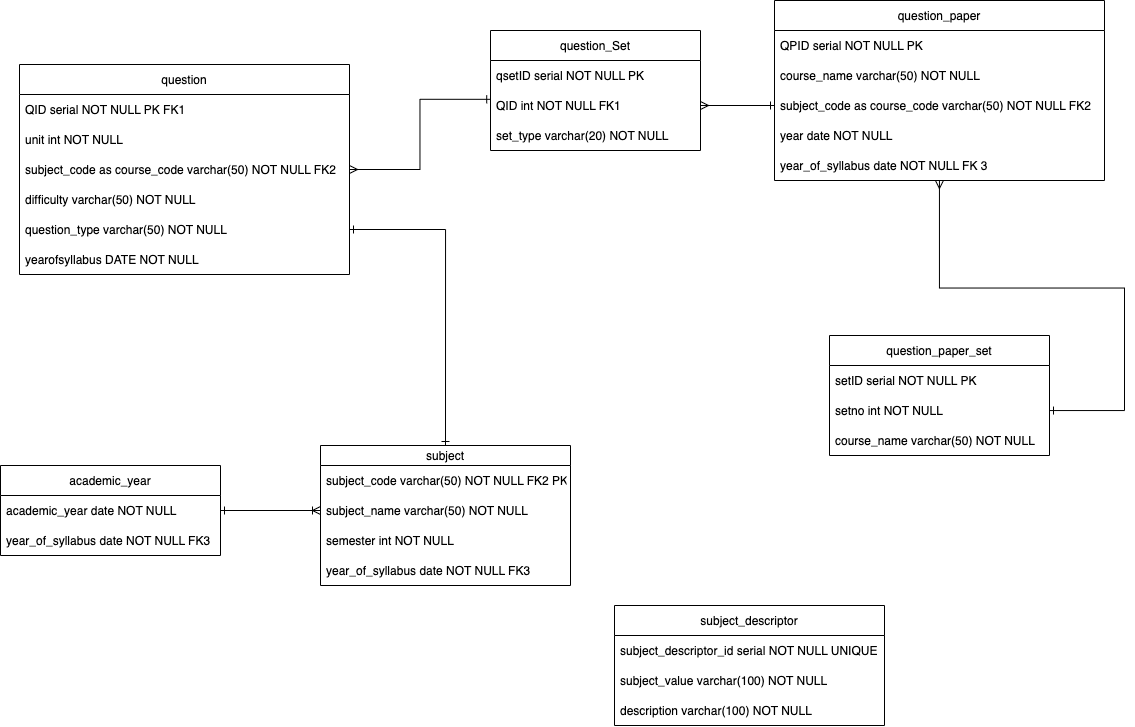

The diagram above was exported from draw.io. Its source (the exported page's mxGraphModel, read from the mxfile embedded in the PNG):
<mxGraphModel dx="1780" dy="564" grid="1" gridSize="10" guides="1" tooltips="1" connect="1" arrows="1" fold="1" page="1" pageScale="1" pageWidth="827" pageHeight="1169" math="0" shadow="0">
  <root>
    <mxCell id="WIyWlLk6GJQsqaUBKTNV-0" />
    <mxCell id="WIyWlLk6GJQsqaUBKTNV-1" parent="WIyWlLk6GJQsqaUBKTNV-0" />
    <mxCell id="7yd4mvfjPyTv07L8Ayqm-3" value="question" style="swimlane;fontStyle=0;childLayout=stackLayout;horizontal=1;startSize=30;horizontalStack=0;resizeParent=1;resizeParentMax=0;resizeLast=0;collapsible=1;marginBottom=0;" vertex="1" parent="WIyWlLk6GJQsqaUBKTNV-1">
      <mxGeometry x="-451" y="359" width="330" height="210" as="geometry" />
    </mxCell>
    <mxCell id="7yd4mvfjPyTv07L8Ayqm-4" value="QID serial NOT NULL PK FK1 " style="text;strokeColor=none;fillColor=none;align=left;verticalAlign=middle;spacingLeft=4;spacingRight=4;overflow=hidden;points=[[0,0.5],[1,0.5]];portConstraint=eastwest;rotatable=0;" vertex="1" parent="7yd4mvfjPyTv07L8Ayqm-3">
      <mxGeometry y="30" width="330" height="30" as="geometry" />
    </mxCell>
    <mxCell id="7yd4mvfjPyTv07L8Ayqm-5" value="unit int NOT NULL" style="text;strokeColor=none;fillColor=none;align=left;verticalAlign=middle;spacingLeft=4;spacingRight=4;overflow=hidden;points=[[0,0.5],[1,0.5]];portConstraint=eastwest;rotatable=0;" vertex="1" parent="7yd4mvfjPyTv07L8Ayqm-3">
      <mxGeometry y="60" width="330" height="30" as="geometry" />
    </mxCell>
    <mxCell id="7yd4mvfjPyTv07L8Ayqm-9" value="subject_code as course_code varchar(50) NOT NULL FK2" style="text;strokeColor=none;fillColor=none;align=left;verticalAlign=middle;spacingLeft=4;spacingRight=4;overflow=hidden;points=[[0,0.5],[1,0.5]];portConstraint=eastwest;rotatable=0;" vertex="1" parent="7yd4mvfjPyTv07L8Ayqm-3">
      <mxGeometry y="90" width="330" height="30" as="geometry" />
    </mxCell>
    <mxCell id="7yd4mvfjPyTv07L8Ayqm-6" value="difficulty varchar(50) NOT NULL" style="text;strokeColor=none;fillColor=none;align=left;verticalAlign=middle;spacingLeft=4;spacingRight=4;overflow=hidden;points=[[0,0.5],[1,0.5]];portConstraint=eastwest;rotatable=0;" vertex="1" parent="7yd4mvfjPyTv07L8Ayqm-3">
      <mxGeometry y="120" width="330" height="30" as="geometry" />
    </mxCell>
    <mxCell id="7yd4mvfjPyTv07L8Ayqm-78" value="question_type varchar(50) NOT NULL" style="text;strokeColor=none;fillColor=none;align=left;verticalAlign=middle;spacingLeft=4;spacingRight=4;overflow=hidden;points=[[0,0.5],[1,0.5]];portConstraint=eastwest;rotatable=0;" vertex="1" parent="7yd4mvfjPyTv07L8Ayqm-3">
      <mxGeometry y="150" width="330" height="30" as="geometry" />
    </mxCell>
    <mxCell id="7yd4mvfjPyTv07L8Ayqm-11" value="yearofsyllabus DATE NOT NULL" style="text;strokeColor=none;fillColor=none;align=left;verticalAlign=middle;spacingLeft=4;spacingRight=4;overflow=hidden;points=[[0,0.5],[1,0.5]];portConstraint=eastwest;rotatable=0;" vertex="1" parent="7yd4mvfjPyTv07L8Ayqm-3">
      <mxGeometry y="180" width="330" height="30" as="geometry" />
    </mxCell>
    <mxCell id="7yd4mvfjPyTv07L8Ayqm-23" style="edgeStyle=orthogonalEdgeStyle;rounded=0;orthogonalLoop=1;jettySize=auto;html=1;exitX=1;exitY=0.5;exitDx=0;exitDy=0;startArrow=ERmany;startFill=0;endArrow=ERone;endFill=0;" edge="1" parent="7yd4mvfjPyTv07L8Ayqm-3" source="7yd4mvfjPyTv07L8Ayqm-11" target="7yd4mvfjPyTv07L8Ayqm-11">
      <mxGeometry relative="1" as="geometry" />
    </mxCell>
    <mxCell id="7yd4mvfjPyTv07L8Ayqm-31" value="" style="edgeStyle=orthogonalEdgeStyle;rounded=0;orthogonalLoop=1;jettySize=auto;html=1;startArrow=ERmany;startFill=0;endArrow=ERone;endFill=0;" edge="1" parent="WIyWlLk6GJQsqaUBKTNV-1" source="7yd4mvfjPyTv07L8Ayqm-14" target="7yd4mvfjPyTv07L8Ayqm-28">
      <mxGeometry relative="1" as="geometry" />
    </mxCell>
    <mxCell id="7yd4mvfjPyTv07L8Ayqm-14" value="question_paper" style="swimlane;fontStyle=0;childLayout=stackLayout;horizontal=1;startSize=30;horizontalStack=0;resizeParent=1;resizeParentMax=0;resizeLast=0;collapsible=1;marginBottom=0;" vertex="1" parent="WIyWlLk6GJQsqaUBKTNV-1">
      <mxGeometry x="304" y="295" width="330" height="180" as="geometry" />
    </mxCell>
    <mxCell id="7yd4mvfjPyTv07L8Ayqm-15" value="QPID serial NOT NULL PK" style="text;strokeColor=none;fillColor=none;align=left;verticalAlign=middle;spacingLeft=4;spacingRight=4;overflow=hidden;points=[[0,0.5],[1,0.5]];portConstraint=eastwest;rotatable=0;" vertex="1" parent="7yd4mvfjPyTv07L8Ayqm-14">
      <mxGeometry y="30" width="330" height="30" as="geometry" />
    </mxCell>
    <mxCell id="7yd4mvfjPyTv07L8Ayqm-16" value="course_name varchar(50) NOT NULL" style="text;strokeColor=none;fillColor=none;align=left;verticalAlign=middle;spacingLeft=4;spacingRight=4;overflow=hidden;points=[[0,0.5],[1,0.5]];portConstraint=eastwest;rotatable=0;" vertex="1" parent="7yd4mvfjPyTv07L8Ayqm-14">
      <mxGeometry y="60" width="330" height="30" as="geometry" />
    </mxCell>
    <mxCell id="7yd4mvfjPyTv07L8Ayqm-17" value="subject_code as course_code varchar(50) NOT NULL FK2" style="text;strokeColor=none;fillColor=none;align=left;verticalAlign=middle;spacingLeft=4;spacingRight=4;overflow=hidden;points=[[0,0.5],[1,0.5]];portConstraint=eastwest;rotatable=0;" vertex="1" parent="7yd4mvfjPyTv07L8Ayqm-14">
      <mxGeometry y="90" width="330" height="30" as="geometry" />
    </mxCell>
    <mxCell id="7yd4mvfjPyTv07L8Ayqm-21" value="year date NOT NULL" style="text;strokeColor=none;fillColor=none;align=left;verticalAlign=middle;spacingLeft=4;spacingRight=4;overflow=hidden;points=[[0,0.5],[1,0.5]];portConstraint=eastwest;rotatable=0;" vertex="1" parent="7yd4mvfjPyTv07L8Ayqm-14">
      <mxGeometry y="120" width="330" height="30" as="geometry" />
    </mxCell>
    <mxCell id="7yd4mvfjPyTv07L8Ayqm-20" value="year_of_syllabus date NOT NULL FK 3" style="text;strokeColor=none;fillColor=none;align=left;verticalAlign=middle;spacingLeft=4;spacingRight=4;overflow=hidden;points=[[0,0.5],[1,0.5]];portConstraint=eastwest;rotatable=0;" vertex="1" parent="7yd4mvfjPyTv07L8Ayqm-14">
      <mxGeometry y="150" width="330" height="30" as="geometry" />
    </mxCell>
    <mxCell id="7yd4mvfjPyTv07L8Ayqm-22" style="edgeStyle=orthogonalEdgeStyle;rounded=0;orthogonalLoop=1;jettySize=auto;html=1;exitX=1;exitY=0.5;exitDx=0;exitDy=0;entryX=0.001;entryY=0.294;entryDx=0;entryDy=0;startArrow=ERmany;startFill=0;endArrow=ERone;endFill=0;entryPerimeter=0;" edge="1" parent="WIyWlLk6GJQsqaUBKTNV-1" source="7yd4mvfjPyTv07L8Ayqm-9" target="7yd4mvfjPyTv07L8Ayqm-34">
      <mxGeometry relative="1" as="geometry" />
    </mxCell>
    <mxCell id="7yd4mvfjPyTv07L8Ayqm-26" value="question_paper_set" style="swimlane;fontStyle=0;childLayout=stackLayout;horizontal=1;startSize=30;horizontalStack=0;resizeParent=1;resizeParentMax=0;resizeLast=0;collapsible=1;marginBottom=0;" vertex="1" parent="WIyWlLk6GJQsqaUBKTNV-1">
      <mxGeometry x="359" y="630" width="220" height="120" as="geometry" />
    </mxCell>
    <mxCell id="7yd4mvfjPyTv07L8Ayqm-27" value="setID serial NOT NULL PK" style="text;strokeColor=none;fillColor=none;align=left;verticalAlign=middle;spacingLeft=4;spacingRight=4;overflow=hidden;points=[[0,0.5],[1,0.5]];portConstraint=eastwest;rotatable=0;" vertex="1" parent="7yd4mvfjPyTv07L8Ayqm-26">
      <mxGeometry y="30" width="220" height="30" as="geometry" />
    </mxCell>
    <mxCell id="7yd4mvfjPyTv07L8Ayqm-28" value="setno int NOT NULL" style="text;strokeColor=none;fillColor=none;align=left;verticalAlign=middle;spacingLeft=4;spacingRight=4;overflow=hidden;points=[[0,0.5],[1,0.5]];portConstraint=eastwest;rotatable=0;" vertex="1" parent="7yd4mvfjPyTv07L8Ayqm-26">
      <mxGeometry y="60" width="220" height="30" as="geometry" />
    </mxCell>
    <mxCell id="7yd4mvfjPyTv07L8Ayqm-29" value="course_name varchar(50) NOT NULL" style="text;strokeColor=none;fillColor=none;align=left;verticalAlign=middle;spacingLeft=4;spacingRight=4;overflow=hidden;points=[[0,0.5],[1,0.5]];portConstraint=eastwest;rotatable=0;" vertex="1" parent="7yd4mvfjPyTv07L8Ayqm-26">
      <mxGeometry y="90" width="220" height="30" as="geometry" />
    </mxCell>
    <mxCell id="7yd4mvfjPyTv07L8Ayqm-32" value="question_Set" style="swimlane;fontStyle=0;childLayout=stackLayout;horizontal=1;startSize=30;horizontalStack=0;resizeParent=1;resizeParentMax=0;resizeLast=0;collapsible=1;marginBottom=0;" vertex="1" parent="WIyWlLk6GJQsqaUBKTNV-1">
      <mxGeometry x="20" y="325" width="210" height="120" as="geometry" />
    </mxCell>
    <mxCell id="7yd4mvfjPyTv07L8Ayqm-33" value="qsetID serial NOT NULL PK " style="text;strokeColor=none;fillColor=none;align=left;verticalAlign=middle;spacingLeft=4;spacingRight=4;overflow=hidden;points=[[0,0.5],[1,0.5]];portConstraint=eastwest;rotatable=0;" vertex="1" parent="7yd4mvfjPyTv07L8Ayqm-32">
      <mxGeometry y="30" width="210" height="30" as="geometry" />
    </mxCell>
    <mxCell id="7yd4mvfjPyTv07L8Ayqm-34" value="QID int NOT NULL FK1" style="text;strokeColor=none;fillColor=none;align=left;verticalAlign=middle;spacingLeft=4;spacingRight=4;overflow=hidden;points=[[0,0.5],[1,0.5]];portConstraint=eastwest;rotatable=0;" vertex="1" parent="7yd4mvfjPyTv07L8Ayqm-32">
      <mxGeometry y="60" width="210" height="30" as="geometry" />
    </mxCell>
    <mxCell id="7yd4mvfjPyTv07L8Ayqm-35" value="set_type varchar(20) NOT NULL" style="text;strokeColor=none;fillColor=none;align=left;verticalAlign=middle;spacingLeft=4;spacingRight=4;overflow=hidden;points=[[0,0.5],[1,0.5]];portConstraint=eastwest;rotatable=0;" vertex="1" parent="7yd4mvfjPyTv07L8Ayqm-32">
      <mxGeometry y="90" width="210" height="30" as="geometry" />
    </mxCell>
    <mxCell id="7yd4mvfjPyTv07L8Ayqm-37" style="edgeStyle=orthogonalEdgeStyle;rounded=0;orthogonalLoop=1;jettySize=auto;html=1;exitX=1;exitY=0.5;exitDx=0;exitDy=0;entryX=0;entryY=0.5;entryDx=0;entryDy=0;startArrow=ERmany;startFill=0;endArrow=ERone;endFill=0;" edge="1" parent="WIyWlLk6GJQsqaUBKTNV-1" source="7yd4mvfjPyTv07L8Ayqm-34" target="7yd4mvfjPyTv07L8Ayqm-17">
      <mxGeometry relative="1" as="geometry" />
    </mxCell>
    <mxCell id="7yd4mvfjPyTv07L8Ayqm-84" style="edgeStyle=orthogonalEdgeStyle;rounded=0;orthogonalLoop=1;jettySize=auto;html=1;exitX=0.5;exitY=0;exitDx=0;exitDy=0;entryX=1;entryY=0.5;entryDx=0;entryDy=0;startArrow=ERone;startFill=0;endArrow=ERone;endFill=0;" edge="1" parent="WIyWlLk6GJQsqaUBKTNV-1" source="7yd4mvfjPyTv07L8Ayqm-46" target="7yd4mvfjPyTv07L8Ayqm-78">
      <mxGeometry relative="1" as="geometry" />
    </mxCell>
    <mxCell id="7yd4mvfjPyTv07L8Ayqm-46" value="subject" style="swimlane;fontStyle=0;childLayout=stackLayout;horizontal=1;startSize=20;horizontalStack=0;resizeParent=1;resizeParentMax=0;resizeLast=0;collapsible=1;marginBottom=0;" vertex="1" parent="WIyWlLk6GJQsqaUBKTNV-1">
      <mxGeometry x="-150" y="740" width="250" height="140" as="geometry" />
    </mxCell>
    <mxCell id="7yd4mvfjPyTv07L8Ayqm-47" value="subject_code varchar(50) NOT NULL FK2 PK" style="text;strokeColor=none;fillColor=none;align=left;verticalAlign=middle;spacingLeft=4;spacingRight=4;overflow=hidden;points=[[0,0.5],[1,0.5]];portConstraint=eastwest;rotatable=0;" vertex="1" parent="7yd4mvfjPyTv07L8Ayqm-46">
      <mxGeometry y="20" width="250" height="30" as="geometry" />
    </mxCell>
    <mxCell id="7yd4mvfjPyTv07L8Ayqm-48" value="subject_name varchar(50) NOT NULL " style="text;strokeColor=none;fillColor=none;align=left;verticalAlign=middle;spacingLeft=4;spacingRight=4;overflow=hidden;points=[[0,0.5],[1,0.5]];portConstraint=eastwest;rotatable=0;" vertex="1" parent="7yd4mvfjPyTv07L8Ayqm-46">
      <mxGeometry y="50" width="250" height="30" as="geometry" />
    </mxCell>
    <mxCell id="7yd4mvfjPyTv07L8Ayqm-49" value="semester int NOT NULL" style="text;strokeColor=none;fillColor=none;align=left;verticalAlign=middle;spacingLeft=4;spacingRight=4;overflow=hidden;points=[[0,0.5],[1,0.5]];portConstraint=eastwest;rotatable=0;" vertex="1" parent="7yd4mvfjPyTv07L8Ayqm-46">
      <mxGeometry y="80" width="250" height="30" as="geometry" />
    </mxCell>
    <mxCell id="7yd4mvfjPyTv07L8Ayqm-56" value="year_of_syllabus date NOT NULL FK3" style="text;strokeColor=none;fillColor=none;align=left;verticalAlign=middle;spacingLeft=4;spacingRight=4;overflow=hidden;points=[[0,0.5],[1,0.5]];portConstraint=eastwest;rotatable=0;" vertex="1" parent="7yd4mvfjPyTv07L8Ayqm-46">
      <mxGeometry y="110" width="250" height="30" as="geometry" />
    </mxCell>
    <mxCell id="7yd4mvfjPyTv07L8Ayqm-62" value="academic_year" style="swimlane;fontStyle=0;childLayout=stackLayout;horizontal=1;startSize=30;horizontalStack=0;resizeParent=1;resizeParentMax=0;resizeLast=0;collapsible=1;marginBottom=0;" vertex="1" parent="WIyWlLk6GJQsqaUBKTNV-1">
      <mxGeometry x="-470" y="760" width="220" height="90" as="geometry" />
    </mxCell>
    <mxCell id="7yd4mvfjPyTv07L8Ayqm-65" value="academic_year date NOT NULL " style="text;strokeColor=none;fillColor=none;align=left;verticalAlign=middle;spacingLeft=4;spacingRight=4;overflow=hidden;points=[[0,0.5],[1,0.5]];portConstraint=eastwest;rotatable=0;" vertex="1" parent="7yd4mvfjPyTv07L8Ayqm-62">
      <mxGeometry y="30" width="220" height="30" as="geometry" />
    </mxCell>
    <mxCell id="7yd4mvfjPyTv07L8Ayqm-86" value="year_of_syllabus date NOT NULL FK3" style="text;strokeColor=none;fillColor=none;align=left;verticalAlign=middle;spacingLeft=4;spacingRight=4;overflow=hidden;points=[[0,0.5],[1,0.5]];portConstraint=eastwest;rotatable=0;" vertex="1" parent="7yd4mvfjPyTv07L8Ayqm-62">
      <mxGeometry y="60" width="220" height="30" as="geometry" />
    </mxCell>
    <mxCell id="7yd4mvfjPyTv07L8Ayqm-85" style="edgeStyle=orthogonalEdgeStyle;rounded=0;orthogonalLoop=1;jettySize=auto;html=1;exitX=1;exitY=0.5;exitDx=0;exitDy=0;entryX=0;entryY=0.5;entryDx=0;entryDy=0;startArrow=ERone;startFill=0;endArrow=ERoneToMany;endFill=0;" edge="1" parent="WIyWlLk6GJQsqaUBKTNV-1" source="7yd4mvfjPyTv07L8Ayqm-65" target="7yd4mvfjPyTv07L8Ayqm-48">
      <mxGeometry relative="1" as="geometry" />
    </mxCell>
    <mxCell id="7yd4mvfjPyTv07L8Ayqm-90" value="subject_descriptor" style="swimlane;fontStyle=0;childLayout=stackLayout;horizontal=1;startSize=30;horizontalStack=0;resizeParent=1;resizeParentMax=0;resizeLast=0;collapsible=1;marginBottom=0;" vertex="1" parent="WIyWlLk6GJQsqaUBKTNV-1">
      <mxGeometry x="144" y="900" width="270" height="120" as="geometry" />
    </mxCell>
    <mxCell id="7yd4mvfjPyTv07L8Ayqm-91" value="subject_descriptor_id serial NOT NULL UNIQUE PK" style="text;strokeColor=none;fillColor=none;align=left;verticalAlign=middle;spacingLeft=4;spacingRight=4;overflow=hidden;points=[[0,0.5],[1,0.5]];portConstraint=eastwest;rotatable=0;" vertex="1" parent="7yd4mvfjPyTv07L8Ayqm-90">
      <mxGeometry y="30" width="270" height="30" as="geometry" />
    </mxCell>
    <mxCell id="7yd4mvfjPyTv07L8Ayqm-92" value="subject_value varchar(100) NOT NULL" style="text;strokeColor=none;fillColor=none;align=left;verticalAlign=middle;spacingLeft=4;spacingRight=4;overflow=hidden;points=[[0,0.5],[1,0.5]];portConstraint=eastwest;rotatable=0;" vertex="1" parent="7yd4mvfjPyTv07L8Ayqm-90">
      <mxGeometry y="60" width="270" height="30" as="geometry" />
    </mxCell>
    <mxCell id="7yd4mvfjPyTv07L8Ayqm-93" value="description varchar(100) NOT NULL" style="text;strokeColor=none;fillColor=none;align=left;verticalAlign=middle;spacingLeft=4;spacingRight=4;overflow=hidden;points=[[0,0.5],[1,0.5]];portConstraint=eastwest;rotatable=0;" vertex="1" parent="7yd4mvfjPyTv07L8Ayqm-90">
      <mxGeometry y="90" width="270" height="30" as="geometry" />
    </mxCell>
  </root>
</mxGraphModel>